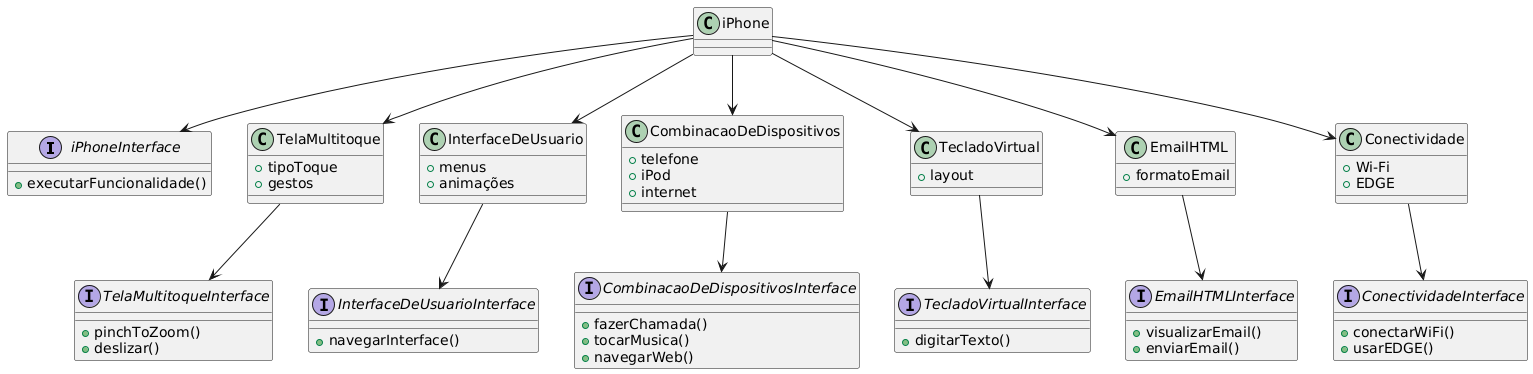

The diagram above was rendered by PlantUML. Its source (embedded in the PNG):
@startuml
interface iPhoneInterface {
    +executarFuncionalidade()
}

interface TelaMultitoqueInterface {
    +pinchToZoom()
    +deslizar()
}

interface InterfaceDeUsuarioInterface {
    +navegarInterface()
}

interface CombinacaoDeDispositivosInterface {
    +fazerChamada()
    +tocarMusica()
    +navegarWeb()
}

interface TecladoVirtualInterface {
    +digitarTexto()
}

interface EmailHTMLInterface {
    +visualizarEmail()
    +enviarEmail()
}

interface ConectividadeInterface {
    +conectarWiFi()
    +usarEDGE()
}

class iPhone {
}

class TelaMultitoque {
    +tipoToque
    +gestos
}

class InterfaceDeUsuario {
    +menus
    +animações
}

class CombinacaoDeDispositivos {
    +telefone
    +iPod
    +internet
}

class TecladoVirtual {
    +layout
}

class EmailHTML {
    +formatoEmail
}

class Conectividade {
    +Wi-Fi
    +EDGE
}

iPhone --> iPhoneInterface
TelaMultitoque --> TelaMultitoqueInterface
InterfaceDeUsuario --> InterfaceDeUsuarioInterface
CombinacaoDeDispositivos --> CombinacaoDeDispositivosInterface
TecladoVirtual --> TecladoVirtualInterface
EmailHTML --> EmailHTMLInterface
Conectividade --> ConectividadeInterface

iPhone --> TelaMultitoque
iPhone --> InterfaceDeUsuario
iPhone --> CombinacaoDeDispositivos
iPhone --> TecladoVirtual
iPhone --> EmailHTML
iPhone --> Conectividade
@enduml